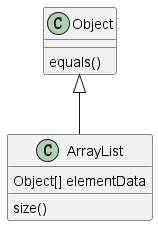

The diagram above was rendered by PlantUML. Its source (embedded in the PNG):
@startuml

Object <|-- ArrayList

Object : equals()

ArrayList : Object[] elementData
ArrayList : size()

@enduml